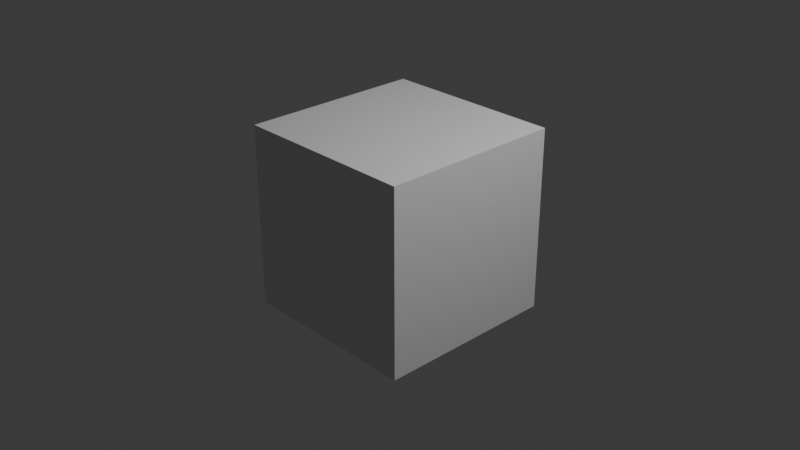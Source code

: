 # Source: 1335_File_color_cube.blend  (saved by Blender 4.0.36; exported with 4.5.12 LTS)
import bpy
from mathutils import Matrix  # noqa: F401  (used for matrix-valued properties, if any)

bpy.ops.wm.read_factory_settings(use_empty=True)
scene = bpy.context.scene
scene.name = 'Scene'

# ---- collections
col_collection = bpy.data.collections.new('Collection'); scene.collection.children.link(col_collection)

# ---- materials (node trees are filled in below, after node groups)
mat_material = bpy.data.materials.new('Material')
mat_material.alpha_threshold = 0.0
mat_material.use_transparent_shadow = False
mat_material.roughness = 0.5
mat_material.line_color = (0.0, 0.0, 0.0, 1.0)

# ---- material node trees
mat_material.use_nodes = True; mat_material.node_tree.nodes.clear()
_N = mat_material.node_tree.nodes; _L = mat_material.node_tree.links
n0 = _N.new('ShaderNodeOutputMaterial'); n0.name = 'Material Output'; n0.location = (300, 300)
n1 = _N.new('ShaderNodeBsdfPrincipled'); n1.name = 'Principled BSDF'; n1.location = (10, 300)
n1.inputs[3].default_value = 1.45
_L.new(n1.outputs[0], n0.inputs[0])
n0.is_active_output = True

# ---- world
world_world = bpy.data.worlds.new('World'); scene.world = world_world
world_world.use_nodes = True; world_world.node_tree.nodes.clear()
_N = world_world.node_tree.nodes; _L = world_world.node_tree.links
n0 = _N.new('ShaderNodeOutputWorld'); n0.name = 'World Output'; n0.location = (300, 300)
n1 = _N.new('ShaderNodeBackground'); n1.name = 'Background'; n1.location = (10, 300)
n1.inputs[0].default_value = (0.05088, 0.05088, 0.05088, 1.0)
_L.new(n1.outputs[0], n0.inputs[0])
n0.is_active_output = True
world_world.color = (0.05088, 0.05088, 0.05088)
world_world.use_sun_shadow = False
world_world.sun_shadow_jitter_overblur = 0.0

# ---- cameras
cam_camera = bpy.data.cameras.new('Camera')
cam_camera.clip_end = 100.0
cam_camera.ortho_scale = 7.314

# ---- lights
light_light = bpy.data.lights.new('Light', 'POINT')
light_light.transmission_factor = 0.0
light_light.use_soft_falloff = False
light_light.energy = 1000.0
light_light.shadow_soft_size = 0.1
light_light.shadow_maximum_resolution = 0.006
light_light.use_absolute_resolution = True

# ---- meshes
me_cube = bpy.data.meshes.new('Cube')
me_cube.from_pydata([(1.0, 1.0, 1.0), (1.0, 1.0, -1.0), (1.0, -1.0, 1.0), (1.0, -1.0, -1.0), (-1.0, 1.0, 1.0), (-1.0, 1.0, -1.0), (-1.0, -1.0, 1.0), (-1.0, -1.0, -1.0)], [], [(0, 4, 6, 2), (3, 2, 6, 7), (7, 6, 4, 5), (5, 1, 3, 7), (1, 0, 2, 3), (5, 4, 0, 1)])
_uv = me_cube.uv_layers.new(name='UVMap')
_uv.uv.foreach_set('vector', [0.625, 0.5, 0.875, 0.5, 0.875, 0.75, 0.625, 0.75, 0.375, 0.75, 0.625, 0.75, 0.625, 1.0, 0.375, 1.0, 0.375, 0.0, 0.625, 0.0, 0.625, 0.25, 0.375, 0.25, 0.125, 0.5, 0.375, 0.5, 0.375, 0.75, 0.125, 0.75, 0.375, 0.5, 0.625, 0.5, 0.625, 0.75, 0.375, 0.75, 0.375, 0.25, 0.625, 0.25, 0.625, 0.5, 0.375, 0.5])
_ca = me_cube.color_attributes.new('Attribute', 'BYTE_COLOR', 'CORNER')
_ca.data.foreach_set('color', [0.0003035, 0.003347, 0.7758, 1.0, 0.04971, 0.807, 0.07421, 1.0, 0.0319, 0.7913, 0.05286, 1.0, 0.0331, 0.04231, 0.8148, 1.0, 0.7835, 0.0319, 0.01521, 1.0, 0.0331, 0.04231, 0.8148, 1.0, 0.0319, 0.7913, 0.05286, 1.0, 0.7835, 0.0356, 0.0185, 1.0, 0.7835, 0.0356, 0.0185, 1.0, 0.0319, 0.7913, 0.05286, 1.0, 0.04971, 0.807, 0.07421, 1.0, 0.8469, 0.8308, 0.0999, 1.0, 0.8469, 0.8308, 0.0999, 1.0, 0.7758, 0.7605, 0.004025, 1.0, 0.7835, 0.0319, 0.01521, 1.0, 0.7835, 0.0356, 0.0185, 1.0, 0.7758, 0.7605, 0.004025, 1.0, 0.0003035, 0.003347, 0.7758, 1.0, 0.0331, 0.04231, 0.8148, 1.0, 0.7835, 0.0319, 0.01521, 1.0, 0.8469, 0.8308, 0.0999, 1.0, 0.04971, 0.807, 0.07421, 1.0, 0.0003035, 0.003347, 0.7758, 1.0, 0.7758, 0.7605, 0.004025, 1.0])
me_cube.materials.append(mat_material)
me_cube.use_mirror_vertex_groups = False
me_cube.update()

# ---- objects
ob_cube = bpy.data.objects.new('Cube', me_cube)
ob_light = bpy.data.objects.new('Light', light_light)
ob_camera = bpy.data.objects.new('Camera', cam_camera)

# ---- transforms, parenting, visibility, modifiers, constraints
ob_cube.location = (0.0, 0.0, 0.0)
ob_cube.lock_rotations_4d = False
ob_cube.empty_display_type = 'ARROWS'
ob_cube.lineart.crease_threshold = 0.0
ob_light.location = (4.076, 1.005, 5.904)
ob_light.rotation_euler = (0.6503, 0.05522, 1.866)
ob_light.lock_rotations_4d = False
ob_light.empty_display_type = 'ARROWS'
ob_light.color = (0.0, 0.0, 0.0, 0.0)
ob_light.lineart.crease_threshold = 0.0
ob_camera.location = (7.359, -6.926, 4.958)
ob_camera.rotation_euler = (1.109, 0.0, 0.8149)
ob_camera.lock_rotations_4d = False
ob_camera.empty_display_type = 'ARROWS'
ob_camera.color = (0.0, 0.0, 0.0, 0.0)
ob_camera.display_type = 'WIRE'
ob_camera.lineart.crease_threshold = 0.0

# ---- collection membership
col_collection.objects.link(ob_cube)
col_collection.objects.link(ob_light)
col_collection.objects.link(ob_camera)

# ---- scene / render settings (as saved in the file)
scene.camera = ob_camera
scene.frame_start = 1; scene.frame_end = 250; scene.frame_set(1)
scene.render.engine = 'BLENDER_EEVEE_NEXT'
scene.cycles.sampling_pattern = 'TABULATED_SOBOL'
bpy.context.view_layer.update()
